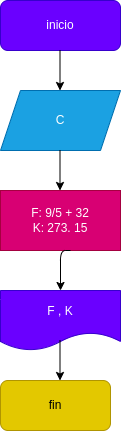

The diagram above was exported from draw.io. Its source (the exported page's mxGraphModel, read from the mxfile embedded in the PNG):
<mxGraphModel dx="576" dy="411" grid="1" gridSize="10" guides="1" tooltips="1" connect="1" arrows="1" fold="1" page="1" pageScale="1" pageWidth="827" pageHeight="1169" math="0" shadow="0">
  <root>
    <mxCell id="0" />
    <mxCell id="1" parent="0" />
    <mxCell id="2" value="inicio" style="rounded=1;whiteSpace=wrap;html=1;fillColor=#6a00ff;fontColor=#ffffff;strokeColor=#3700CC;" parent="1" vertex="1">
      <mxGeometry x="230" y="20" width="120" height="50" as="geometry" />
    </mxCell>
    <mxCell id="3" value="" style="endArrow=classic;html=1;" parent="1" edge="1">
      <mxGeometry width="50" height="50" relative="1" as="geometry">
        <mxPoint x="289.5" y="70" as="sourcePoint" />
        <mxPoint x="289.5" y="110" as="targetPoint" />
      </mxGeometry>
    </mxCell>
    <mxCell id="4" value="C" style="shape=parallelogram;perimeter=parallelogramPerimeter;whiteSpace=wrap;html=1;fixedSize=1;fillColor=#1ba1e2;fontColor=#ffffff;strokeColor=#006EAF;" parent="1" vertex="1">
      <mxGeometry x="230" y="110" width="120" height="60" as="geometry" />
    </mxCell>
    <mxCell id="5" value="" style="endArrow=classic;html=1;" parent="1" edge="1">
      <mxGeometry width="50" height="50" relative="1" as="geometry">
        <mxPoint x="289.5" y="170" as="sourcePoint" />
        <mxPoint x="289.5" y="210" as="targetPoint" />
      </mxGeometry>
    </mxCell>
    <mxCell id="7" value="F: 9/5 + 32&lt;br&gt;K: 273. 15" style="rounded=0;whiteSpace=wrap;html=1;fillColor=#d80073;fontColor=#ffffff;strokeColor=#A50040;" parent="1" vertex="1">
      <mxGeometry x="230" y="210" width="120" height="60" as="geometry" />
    </mxCell>
    <mxCell id="8" value="" style="endArrow=classic;html=1;" parent="1" edge="1">
      <mxGeometry width="50" height="50" relative="1" as="geometry">
        <mxPoint x="300" y="270" as="sourcePoint" />
        <mxPoint x="290" y="310" as="targetPoint" />
        <Array as="points">
          <mxPoint x="290" y="270" />
        </Array>
      </mxGeometry>
    </mxCell>
    <mxCell id="9" value="fin" style="rounded=1;whiteSpace=wrap;html=1;fillColor=#e3c800;fontColor=#000000;strokeColor=#B09500;" parent="1" vertex="1">
      <mxGeometry x="230" y="400" width="110" height="50" as="geometry" />
    </mxCell>
    <mxCell id="10" value="F , K" style="shape=document;whiteSpace=wrap;html=1;boundedLbl=1;fillColor=#6a00ff;fontColor=#ffffff;strokeColor=#3700CC;" vertex="1" parent="1">
      <mxGeometry x="230" y="310" width="120" height="60" as="geometry" />
    </mxCell>
    <mxCell id="11" value="" style="endArrow=classic;html=1;" edge="1" parent="1">
      <mxGeometry width="50" height="50" relative="1" as="geometry">
        <mxPoint x="289.5" y="360" as="sourcePoint" />
        <mxPoint x="289.5" y="400" as="targetPoint" />
      </mxGeometry>
    </mxCell>
  </root>
</mxGraphModel>